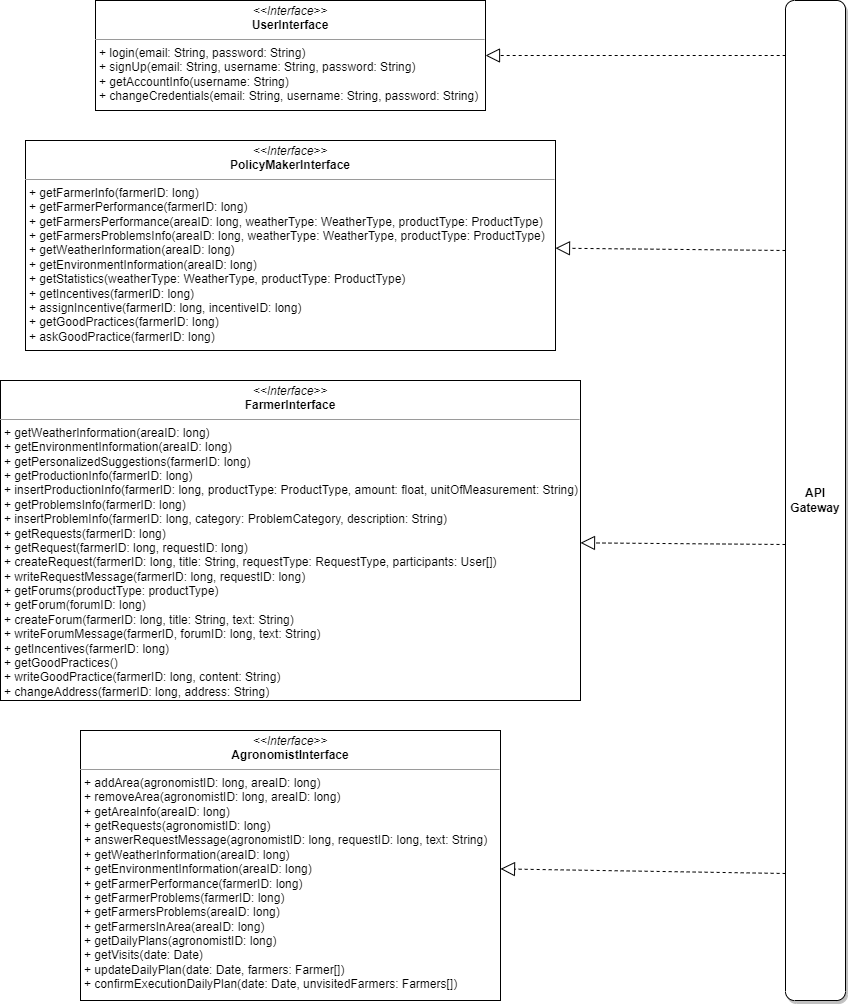

The diagram above was exported from draw.io. Its source (the exported page's mxGraphModel, read from the mxfile embedded in the PNG):
<mxGraphModel dx="1303" dy="1714" grid="1" gridSize="10" guides="1" tooltips="1" connect="1" arrows="1" fold="1" page="1" pageScale="1" pageWidth="827" pageHeight="1169" math="0" shadow="0">
  <root>
    <mxCell id="e8AnPAMdeQ7sDh9a1nPs-0" />
    <mxCell id="e8AnPAMdeQ7sDh9a1nPs-1" parent="e8AnPAMdeQ7sDh9a1nPs-0" />
    <mxCell id="e8AnPAMdeQ7sDh9a1nPs-2" value="&lt;p style=&quot;margin: 0px ; margin-top: 4px ; text-align: center&quot;&gt;&lt;i&gt;&amp;lt;&amp;lt;Interface&amp;gt;&amp;gt;&lt;/i&gt;&lt;br&gt;&lt;b&gt;UserInterface&lt;/b&gt;&lt;/p&gt;&lt;hr size=&quot;1&quot;&gt;&lt;p style=&quot;margin: 0px ; margin-left: 4px&quot;&gt;+ login(email: String, password: String)&lt;/p&gt;&lt;p style=&quot;margin: 0px ; margin-left: 4px&quot;&gt;+ signUp(email: String, username: String, password: String)&lt;/p&gt;&lt;p style=&quot;margin: 0px ; margin-left: 4px&quot;&gt;+ getAccountInfo(username: String)&lt;/p&gt;&lt;p style=&quot;margin: 0px ; margin-left: 4px&quot;&gt;+ changeCredentials(email: String, username: String, password: String)&lt;/p&gt;" style="verticalAlign=top;align=left;overflow=fill;fontSize=12;fontFamily=Helvetica;html=1;" vertex="1" parent="e8AnPAMdeQ7sDh9a1nPs-1">
      <mxGeometry x="510" y="-510" width="390" height="110" as="geometry" />
    </mxCell>
    <mxCell id="e8AnPAMdeQ7sDh9a1nPs-3" value="&lt;p style=&quot;margin: 0px ; margin-top: 4px ; text-align: center&quot;&gt;&lt;i&gt;&amp;lt;&amp;lt;Interface&amp;gt;&amp;gt;&lt;/i&gt;&lt;br&gt;&lt;b&gt;PolicyMakerInterface&lt;/b&gt;&lt;/p&gt;&lt;hr size=&quot;1&quot;&gt;&lt;p style=&quot;margin: 0px ; margin-left: 4px&quot;&gt;+ getFarmerInfo(farmerID: long)&lt;/p&gt;&lt;p style=&quot;margin: 0px ; margin-left: 4px&quot;&gt;+ getFarmerPerformance(farmerID: long)&lt;/p&gt;&lt;p style=&quot;margin: 0px ; margin-left: 4px&quot;&gt;+ getFarmersPerformance(areaID: long, weatherType: WeatherType, productType: ProductType)&lt;/p&gt;&lt;p style=&quot;margin: 0px ; margin-left: 4px&quot;&gt;+ getFarmersProblemsInfo(areaID: long, weatherType: WeatherType, productType: ProductType)&lt;/p&gt;&lt;p style=&quot;margin: 0px ; margin-left: 4px&quot;&gt;+ getWeatherInformation(areaID: long)&lt;/p&gt;&lt;p style=&quot;margin: 0px ; margin-left: 4px&quot;&gt;+ getEnvironmentInformation(areaID: long)&lt;/p&gt;&lt;p style=&quot;margin: 0px ; margin-left: 4px&quot;&gt;+ getStatistics(weatherType: WeatherType, productType: ProductType)&lt;/p&gt;&lt;p style=&quot;margin: 0px ; margin-left: 4px&quot;&gt;+ getIncentives(farmerID: long)&lt;/p&gt;&lt;p style=&quot;margin: 0px ; margin-left: 4px&quot;&gt;+ assignIncentive(farmerID: long, incentiveID: long)&lt;/p&gt;&lt;p style=&quot;margin: 0px ; margin-left: 4px&quot;&gt;+ getGoodPractices(farmerID: long)&lt;/p&gt;&lt;p style=&quot;margin: 0px ; margin-left: 4px&quot;&gt;+ askGoodPractice(farmerID: long)&lt;/p&gt;" style="verticalAlign=top;align=left;overflow=fill;fontSize=12;fontFamily=Helvetica;html=1;" vertex="1" parent="e8AnPAMdeQ7sDh9a1nPs-1">
      <mxGeometry x="440" y="-370" width="530" height="210" as="geometry" />
    </mxCell>
    <mxCell id="e8AnPAMdeQ7sDh9a1nPs-4" value="&lt;p style=&quot;margin: 0px ; margin-top: 4px ; text-align: center&quot;&gt;&lt;i&gt;&amp;lt;&amp;lt;Interface&amp;gt;&amp;gt;&lt;/i&gt;&lt;br&gt;&lt;b&gt;FarmerInterface&lt;/b&gt;&lt;/p&gt;&lt;hr size=&quot;1&quot;&gt;&lt;p style=&quot;margin: 0px ; margin-left: 4px&quot;&gt;+ getWeatherInformation(areaID: long)&lt;/p&gt;&lt;p style=&quot;margin: 0px ; margin-left: 4px&quot;&gt;+ getEnvironmentInformation(areaID: long)&lt;/p&gt;&lt;p style=&quot;margin: 0px ; margin-left: 4px&quot;&gt;+ getPersonalizedSuggestions(farmerID: long)&lt;/p&gt;&lt;p style=&quot;margin: 0px ; margin-left: 4px&quot;&gt;+ getProductionInfo(farmerID: long)&lt;/p&gt;&lt;p style=&quot;margin: 0px ; margin-left: 4px&quot;&gt;+ insertProductionInfo(farmerID: long, productType: ProductType, amount: float, unitOfMeasurement: String)&lt;/p&gt;&lt;p style=&quot;margin: 0px ; margin-left: 4px&quot;&gt;+ getProblemsInfo(farmerID: long)&lt;/p&gt;&lt;p style=&quot;margin: 0px ; margin-left: 4px&quot;&gt;+ insertProblemInfo(farmerID: long, category: ProblemCategory, description: String)&lt;/p&gt;&lt;p style=&quot;margin: 0px ; margin-left: 4px&quot;&gt;+ getRequests(farmerID: long)&lt;/p&gt;&lt;p style=&quot;margin: 0px ; margin-left: 4px&quot;&gt;+ getRequest(farmerID: long, requestID: long)&lt;/p&gt;&lt;p style=&quot;margin: 0px ; margin-left: 4px&quot;&gt;+ createRequest(farmerID: long, title: String, requestType: RequestType, participants: User[])&lt;/p&gt;&lt;p style=&quot;margin: 0px ; margin-left: 4px&quot;&gt;+ writeRequestMessage(farmerID: long, requestID: long)&lt;/p&gt;&lt;p style=&quot;margin: 0px ; margin-left: 4px&quot;&gt;+ getForums(productType: productType)&lt;/p&gt;&lt;p style=&quot;margin: 0px ; margin-left: 4px&quot;&gt;+ getForum(forumID: long)&lt;/p&gt;&lt;p style=&quot;margin: 0px ; margin-left: 4px&quot;&gt;+ createForum(farmerID: long, title: String, text: String)&lt;/p&gt;&lt;p style=&quot;margin: 0px ; margin-left: 4px&quot;&gt;+ writeForumMessage(farmerID, forumID: long, text: String)&lt;/p&gt;&lt;p style=&quot;margin: 0px ; margin-left: 4px&quot;&gt;+ getIncentives(farmerID: long)&lt;/p&gt;&lt;p style=&quot;margin: 0px ; margin-left: 4px&quot;&gt;+ getGoodPractices()&lt;/p&gt;&lt;p style=&quot;margin: 0px ; margin-left: 4px&quot;&gt;+ writeGoodPractice(farmerID: long, content: String)&lt;/p&gt;&lt;p style=&quot;margin: 0px ; margin-left: 4px&quot;&gt;+ changeAddress(farmerID: long, address: String)&lt;/p&gt;&lt;div&gt;&lt;br&gt;&lt;/div&gt;" style="verticalAlign=top;align=left;overflow=fill;fontSize=12;fontFamily=Helvetica;html=1;" vertex="1" parent="e8AnPAMdeQ7sDh9a1nPs-1">
      <mxGeometry x="415" y="-130" width="580" height="320" as="geometry" />
    </mxCell>
    <mxCell id="e8AnPAMdeQ7sDh9a1nPs-5" value="&lt;p style=&quot;margin: 0px ; margin-top: 4px ; text-align: center&quot;&gt;&lt;i&gt;&amp;lt;&amp;lt;Interface&amp;gt;&amp;gt;&lt;/i&gt;&lt;br&gt;&lt;b&gt;AgronomistInterface&lt;/b&gt;&lt;/p&gt;&lt;hr size=&quot;1&quot;&gt;&lt;p style=&quot;margin: 0px ; margin-left: 4px&quot;&gt;+ addArea(agronomistID: long, areaID: long)&lt;/p&gt;&lt;p style=&quot;margin: 0px ; margin-left: 4px&quot;&gt;+ removeArea(agronomistID: long, areaID: long)&lt;/p&gt;&lt;p style=&quot;margin: 0px ; margin-left: 4px&quot;&gt;+ getAreaInfo(areaID: long)&lt;/p&gt;&lt;p style=&quot;margin: 0px ; margin-left: 4px&quot;&gt;+ getRequests(agronomistID: long)&lt;/p&gt;&lt;p style=&quot;margin: 0px ; margin-left: 4px&quot;&gt;+ answerRequestMessage(agronomistID: long, requestID: long, text: String)&lt;/p&gt;&lt;p style=&quot;margin: 0px ; margin-left: 4px&quot;&gt;+ getWeatherInformation(areaID: long)&lt;/p&gt;&lt;p style=&quot;margin: 0px ; margin-left: 4px&quot;&gt;+ getEnvironmentInformation(areaID: long)&lt;/p&gt;&lt;p style=&quot;margin: 0px ; margin-left: 4px&quot;&gt;+ getFarmerPerformance(farmerID: long)&lt;/p&gt;&lt;p style=&quot;margin: 0px ; margin-left: 4px&quot;&gt;+ getFarmerProblems(farmerID: long)&lt;/p&gt;&lt;p style=&quot;margin: 0px ; margin-left: 4px&quot;&gt;+ getFarmersProblems(areaID: long)&lt;/p&gt;&lt;p style=&quot;margin: 0px ; margin-left: 4px&quot;&gt;+ getFarmersInArea(areaID: long)&lt;/p&gt;&lt;p style=&quot;margin: 0px ; margin-left: 4px&quot;&gt;+ getDailyPlans(agronomistID: long)&lt;/p&gt;&lt;p style=&quot;margin: 0px ; margin-left: 4px&quot;&gt;+ getVisits(date: Date)&lt;/p&gt;&lt;p style=&quot;margin: 0px ; margin-left: 4px&quot;&gt;+ updateDailyPlan(date: Date, farmers: Farmer[])&lt;/p&gt;&lt;p style=&quot;margin: 0px ; margin-left: 4px&quot;&gt;+ confirmExecutionDailyPlan(date: Date, unvisitedFarmers: Farmers[])&lt;/p&gt;" style="verticalAlign=top;align=left;overflow=fill;fontSize=12;fontFamily=Helvetica;html=1;" vertex="1" parent="e8AnPAMdeQ7sDh9a1nPs-1">
      <mxGeometry x="495" y="220" width="420" height="270" as="geometry" />
    </mxCell>
    <mxCell id="e8AnPAMdeQ7sDh9a1nPs-6" value="API Gateway" style="rounded=1;whiteSpace=wrap;html=1;fontStyle=1;shadow=1;direction=north;" vertex="1" parent="e8AnPAMdeQ7sDh9a1nPs-1">
      <mxGeometry x="1200" y="-510" width="60" height="1000" as="geometry" />
    </mxCell>
    <mxCell id="e8AnPAMdeQ7sDh9a1nPs-7" value="" style="endArrow=block;dashed=1;endFill=0;endSize=12;html=1;rounded=0;exitX=0.127;exitY=0.002;exitDx=0;exitDy=0;exitPerimeter=0;" edge="1" parent="e8AnPAMdeQ7sDh9a1nPs-1" source="e8AnPAMdeQ7sDh9a1nPs-6" target="e8AnPAMdeQ7sDh9a1nPs-5">
      <mxGeometry width="160" relative="1" as="geometry">
        <mxPoint x="1190" y="380" as="sourcePoint" />
        <mxPoint x="736" y="70" as="targetPoint" />
      </mxGeometry>
    </mxCell>
    <mxCell id="e8AnPAMdeQ7sDh9a1nPs-8" value="" style="endArrow=block;dashed=1;endFill=0;endSize=12;html=1;rounded=0;exitX=0.456;exitY=0;exitDx=0;exitDy=0;exitPerimeter=0;" edge="1" parent="e8AnPAMdeQ7sDh9a1nPs-1" source="e8AnPAMdeQ7sDh9a1nPs-6" target="e8AnPAMdeQ7sDh9a1nPs-4">
      <mxGeometry width="160" relative="1" as="geometry">
        <mxPoint x="726" y="120" as="sourcePoint" />
        <mxPoint x="566" y="120" as="targetPoint" />
      </mxGeometry>
    </mxCell>
    <mxCell id="e8AnPAMdeQ7sDh9a1nPs-9" value="" style="endArrow=block;dashed=1;endFill=0;endSize=12;html=1;rounded=0;exitX=0.75;exitY=0;exitDx=0;exitDy=0;" edge="1" parent="e8AnPAMdeQ7sDh9a1nPs-1" source="e8AnPAMdeQ7sDh9a1nPs-6" target="e8AnPAMdeQ7sDh9a1nPs-3">
      <mxGeometry width="160" relative="1" as="geometry">
        <mxPoint x="1016" y="120" as="sourcePoint" />
        <mxPoint x="856" y="120" as="targetPoint" />
      </mxGeometry>
    </mxCell>
    <mxCell id="e8AnPAMdeQ7sDh9a1nPs-10" value="" style="endArrow=block;dashed=1;endFill=0;endSize=12;html=1;rounded=0;exitX=0.945;exitY=0.003;exitDx=0;exitDy=0;exitPerimeter=0;" edge="1" parent="e8AnPAMdeQ7sDh9a1nPs-1" source="e8AnPAMdeQ7sDh9a1nPs-6" target="e8AnPAMdeQ7sDh9a1nPs-2">
      <mxGeometry width="160" relative="1" as="geometry">
        <mxPoint x="1336" y="120" as="sourcePoint" />
        <mxPoint x="1176" y="120" as="targetPoint" />
      </mxGeometry>
    </mxCell>
  </root>
</mxGraphModel>